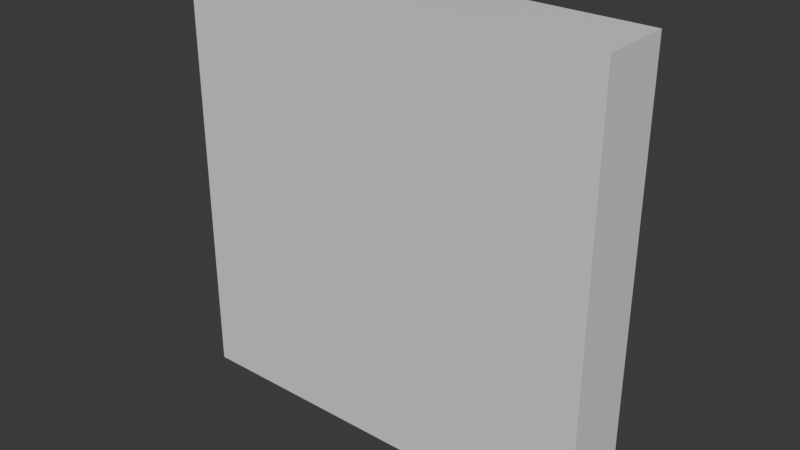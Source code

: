 # Source: dead_end_inverse.blend  (saved by Blender 4.0.36; exported with 4.5.12 LTS)
import bpy
from mathutils import Matrix  # noqa: F401  (used for matrix-valued properties, if any)

bpy.ops.wm.read_factory_settings(use_empty=True)
scene = bpy.context.scene
scene.name = 'Scene'

# ---- collections
col_collection = bpy.data.collections.new('Collection'); scene.collection.children.link(col_collection)

# ---- materials (node trees are filled in below, after node groups)
mat_material = bpy.data.materials.new('Material')
mat_material.use_transparent_shadow = False

# ---- material node trees
mat_material.use_nodes = True; mat_material.node_tree.nodes.clear()
_N = mat_material.node_tree.nodes; _L = mat_material.node_tree.links
n0 = _N.new('ShaderNodeBsdfPrincipled'); n0.name = 'Principled BSDF'; n0.location = (10, 300)
n0.inputs[3].default_value = 1.45
n1 = _N.new('ShaderNodeOutputMaterial'); n1.name = 'Material Output'; n1.location = (300, 300)
_L.new(n0.outputs[0], n1.inputs[0])
n1.is_active_output = True

# ---- world
world_world = bpy.data.worlds.new('World'); scene.world = world_world
world_world.use_nodes = True; world_world.node_tree.nodes.clear()
_N = world_world.node_tree.nodes; _L = world_world.node_tree.links
n0 = _N.new('ShaderNodeOutputWorld'); n0.name = 'World Output'; n0.location = (300, 300)
n1 = _N.new('ShaderNodeBackground'); n1.name = 'Background'; n1.location = (10, 300)
n1.inputs[0].default_value = (0.05088, 0.05088, 0.05088, 1.0)
_L.new(n1.outputs[0], n0.inputs[0])
n0.is_active_output = True
world_world.color = (0.05088, 0.05088, 0.05088)
world_world.use_sun_shadow = False
world_world.sun_shadow_jitter_overblur = 0.0

# ---- meshes
me_cube_001 = bpy.data.meshes.new('Cube.001')
me_cube_001.from_pydata([(-1.0, -6.0, -1.0), (-1.0, -6.0, 1.0), (-1.0, -4.0, -1.0), (-1.0, -4.0, 1.0), (1.0, -6.0, -1.0), (1.0, -6.0, 1.0), (1.0, -4.0, -1.0), (1.0, -4.0, 1.0)], [], [(0, 1, 3, 2), (2, 3, 7, 6), (6, 7, 5, 4), (4, 5, 1, 0), (2, 6, 4, 0), (7, 3, 1, 5)])
_uv = me_cube_001.uv_layers.new(name='UVMap')
_uv.uv.foreach_set('vector', [0.375, 0.0, 0.625, 0.0, 0.625, 0.25, 0.375, 0.25, 0.375, 0.25, 0.625, 0.25, 0.625, 0.5, 0.375, 0.5, 0.375, 0.5, 0.625, 0.5, 0.625, 0.75, 0.375, 0.75, 0.375, 0.75, 0.625, 0.75, 0.625, 1.0, 0.375, 1.0, 0.125, 0.5, 0.375, 0.5, 0.375, 0.75, 0.125, 0.75, 0.625, 0.5, 0.875, 0.5, 0.875, 0.75, 0.625, 0.75])
me_cube_001.materials.append(mat_material)
me_cube_001.update()

# ---- objects
ob_cube_001 = bpy.data.objects.new('Cube.001', me_cube_001)

# ---- transforms, parenting, visibility, modifiers, constraints
ob_cube_001.location = (0.0, 0.0, 0.0)
ob_cube_001.scale = (12.0, 2.0, 12.0)
ob_cube_001.instance_type = 'FACES'

# ---- collection membership
scene.collection.objects.link(ob_cube_001)

# ---- scene / render settings (as saved in the file)
scene.frame_start = 1; scene.frame_end = 250; scene.frame_set(1)
scene.render.engine = 'BLENDER_EEVEE_NEXT'
scene.cycles.sampling_pattern = 'TABULATED_SOBOL'
bpy.context.view_layer.update()

# ---- added for rendering (the .blend has no active camera and no usable light): camera, sun
cam_auto = bpy.data.cameras.new('AutoCamera')
cam_auto.lens = 50.0
cam_auto.sensor_width = 36.0
cam_auto.clip_end = 1000.0
ob_auto_camera = bpy.data.objects.new('AutoCamera', cam_auto)
scene.collection.objects.link(ob_auto_camera)
ob_auto_camera.location = (31.6205, -47.9446, 25.2964)
ob_auto_camera.rotation_euler = (1.09748, -7.21219e-08, 0.694738)
scene.camera = ob_auto_camera
light_auto_sun = bpy.data.lights.new('AutoSun', 'SUN')
light_auto_sun.energy = 3.0
light_auto_sun.angle = 0.0523599
ob_auto_sun = bpy.data.objects.new('AutoSun', light_auto_sun)
scene.collection.objects.link(ob_auto_sun)
ob_auto_sun.rotation_euler = (0.872665, 0.174533, 0.523599)
bpy.context.view_layer.update()
